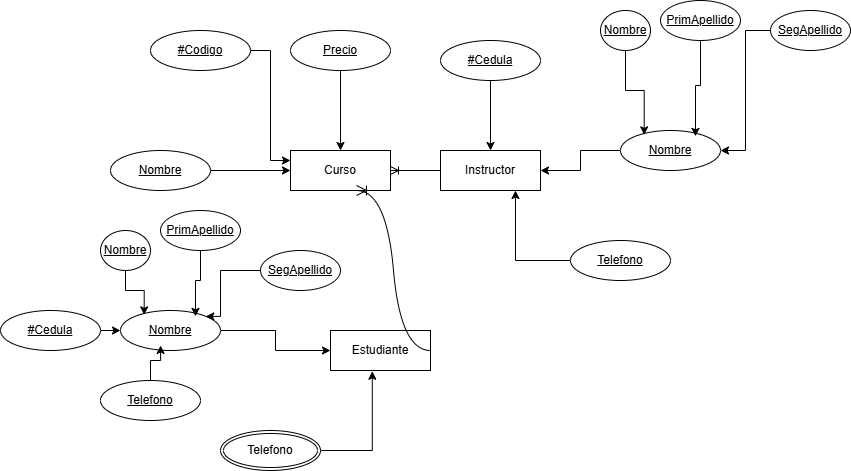

The diagram above was exported from draw.io. Its source (the exported page's mxGraphModel, read from the mxfile embedded in the PNG):
<mxGraphModel dx="786" dy="484" grid="1" gridSize="10" guides="1" tooltips="1" connect="1" arrows="1" fold="1" page="1" pageScale="1" pageWidth="850" pageHeight="1100" math="0" shadow="0" extFonts="Permanent Marker^https://fonts.googleapis.com/css?family=Permanent+Marker">
  <root>
    <mxCell id="0" />
    <mxCell id="1" parent="0" />
    <mxCell id="HFRn2YnAEMhrtCVbCXf6-1" value="Curso" style="whiteSpace=wrap;html=1;align=center;" parent="1" vertex="1">
      <mxGeometry x="330" y="300" width="100" height="40" as="geometry" />
    </mxCell>
    <mxCell id="HFRn2YnAEMhrtCVbCXf6-2" value="Instructor" style="whiteSpace=wrap;html=1;align=center;" parent="1" vertex="1">
      <mxGeometry x="480" y="300" width="100" height="40" as="geometry" />
    </mxCell>
    <mxCell id="HFRn2YnAEMhrtCVbCXf6-3" value="Estudiante" style="whiteSpace=wrap;html=1;align=center;" parent="1" vertex="1">
      <mxGeometry x="370" y="480" width="100" height="40" as="geometry" />
    </mxCell>
    <mxCell id="HFRn2YnAEMhrtCVbCXf6-8" style="edgeStyle=orthogonalEdgeStyle;rounded=0;orthogonalLoop=1;jettySize=auto;html=1;exitX=1;exitY=0.5;exitDx=0;exitDy=0;entryX=0;entryY=0.25;entryDx=0;entryDy=0;" parent="1" source="HFRn2YnAEMhrtCVbCXf6-5" target="HFRn2YnAEMhrtCVbCXf6-1" edge="1">
      <mxGeometry relative="1" as="geometry" />
    </mxCell>
    <mxCell id="HFRn2YnAEMhrtCVbCXf6-5" value="#Codigo" style="ellipse;whiteSpace=wrap;html=1;align=center;fontStyle=4;" parent="1" vertex="1">
      <mxGeometry x="190" y="180" width="100" height="40" as="geometry" />
    </mxCell>
    <mxCell id="HFRn2YnAEMhrtCVbCXf6-10" style="edgeStyle=orthogonalEdgeStyle;rounded=0;orthogonalLoop=1;jettySize=auto;html=1;" parent="1" source="HFRn2YnAEMhrtCVbCXf6-6" target="HFRn2YnAEMhrtCVbCXf6-1" edge="1">
      <mxGeometry relative="1" as="geometry" />
    </mxCell>
    <mxCell id="HFRn2YnAEMhrtCVbCXf6-6" value="Nombre" style="ellipse;whiteSpace=wrap;html=1;align=center;fontStyle=4;" parent="1" vertex="1">
      <mxGeometry x="150" y="300" width="100" height="40" as="geometry" />
    </mxCell>
    <mxCell id="HFRn2YnAEMhrtCVbCXf6-11" style="edgeStyle=orthogonalEdgeStyle;rounded=0;orthogonalLoop=1;jettySize=auto;html=1;" parent="1" source="HFRn2YnAEMhrtCVbCXf6-7" target="HFRn2YnAEMhrtCVbCXf6-1" edge="1">
      <mxGeometry relative="1" as="geometry" />
    </mxCell>
    <mxCell id="HFRn2YnAEMhrtCVbCXf6-7" value="Precio" style="ellipse;whiteSpace=wrap;html=1;align=center;fontStyle=4;" parent="1" vertex="1">
      <mxGeometry x="330" y="180" width="100" height="40" as="geometry" />
    </mxCell>
    <mxCell id="HFRn2YnAEMhrtCVbCXf6-13" style="edgeStyle=orthogonalEdgeStyle;rounded=0;orthogonalLoop=1;jettySize=auto;html=1;" parent="1" source="HFRn2YnAEMhrtCVbCXf6-12" target="HFRn2YnAEMhrtCVbCXf6-2" edge="1">
      <mxGeometry relative="1" as="geometry" />
    </mxCell>
    <mxCell id="HFRn2YnAEMhrtCVbCXf6-12" value="#Cedula" style="ellipse;whiteSpace=wrap;html=1;align=center;fontStyle=4;" parent="1" vertex="1">
      <mxGeometry x="480" y="190" width="100" height="40" as="geometry" />
    </mxCell>
    <mxCell id="HFRn2YnAEMhrtCVbCXf6-15" style="edgeStyle=orthogonalEdgeStyle;rounded=0;orthogonalLoop=1;jettySize=auto;html=1;" parent="1" source="HFRn2YnAEMhrtCVbCXf6-14" target="HFRn2YnAEMhrtCVbCXf6-2" edge="1">
      <mxGeometry relative="1" as="geometry" />
    </mxCell>
    <mxCell id="HFRn2YnAEMhrtCVbCXf6-14" value="Nombre" style="ellipse;whiteSpace=wrap;html=1;align=center;fontStyle=4;" parent="1" vertex="1">
      <mxGeometry x="660" y="280" width="100" height="40" as="geometry" />
    </mxCell>
    <mxCell id="HFRn2YnAEMhrtCVbCXf6-29" style="edgeStyle=orthogonalEdgeStyle;rounded=0;orthogonalLoop=1;jettySize=auto;html=1;entryX=0.75;entryY=1;entryDx=0;entryDy=0;" parent="1" source="HFRn2YnAEMhrtCVbCXf6-16" target="HFRn2YnAEMhrtCVbCXf6-2" edge="1">
      <mxGeometry relative="1" as="geometry" />
    </mxCell>
    <mxCell id="HFRn2YnAEMhrtCVbCXf6-16" value="Telefono" style="ellipse;whiteSpace=wrap;html=1;align=center;fontStyle=4;" parent="1" vertex="1">
      <mxGeometry x="610" y="390" width="100" height="40" as="geometry" />
    </mxCell>
    <mxCell id="HFRn2YnAEMhrtCVbCXf6-19" value="Nombre" style="ellipse;whiteSpace=wrap;html=1;align=center;fontStyle=4;" parent="1" vertex="1">
      <mxGeometry x="640" y="160" width="50" height="40" as="geometry" />
    </mxCell>
    <mxCell id="HFRn2YnAEMhrtCVbCXf6-22" value="PrimApellido" style="ellipse;whiteSpace=wrap;html=1;align=center;fontStyle=4;" parent="1" vertex="1">
      <mxGeometry x="700" y="150" width="80" height="40" as="geometry" />
    </mxCell>
    <mxCell id="HFRn2YnAEMhrtCVbCXf6-28" style="edgeStyle=orthogonalEdgeStyle;rounded=0;orthogonalLoop=1;jettySize=auto;html=1;entryX=1;entryY=0.5;entryDx=0;entryDy=0;" parent="1" source="HFRn2YnAEMhrtCVbCXf6-23" target="HFRn2YnAEMhrtCVbCXf6-14" edge="1">
      <mxGeometry relative="1" as="geometry" />
    </mxCell>
    <mxCell id="HFRn2YnAEMhrtCVbCXf6-23" value="SegApellido" style="ellipse;whiteSpace=wrap;html=1;align=center;fontStyle=4;" parent="1" vertex="1">
      <mxGeometry x="810" y="160" width="80" height="40" as="geometry" />
    </mxCell>
    <mxCell id="HFRn2YnAEMhrtCVbCXf6-26" style="edgeStyle=orthogonalEdgeStyle;rounded=0;orthogonalLoop=1;jettySize=auto;html=1;entryX=0.237;entryY=0.109;entryDx=0;entryDy=0;entryPerimeter=0;" parent="1" source="HFRn2YnAEMhrtCVbCXf6-19" target="HFRn2YnAEMhrtCVbCXf6-14" edge="1">
      <mxGeometry relative="1" as="geometry" />
    </mxCell>
    <mxCell id="HFRn2YnAEMhrtCVbCXf6-27" style="edgeStyle=orthogonalEdgeStyle;rounded=0;orthogonalLoop=1;jettySize=auto;html=1;entryX=0.75;entryY=0.147;entryDx=0;entryDy=0;entryPerimeter=0;" parent="1" source="HFRn2YnAEMhrtCVbCXf6-22" target="HFRn2YnAEMhrtCVbCXf6-14" edge="1">
      <mxGeometry relative="1" as="geometry" />
    </mxCell>
    <mxCell id="HFRn2YnAEMhrtCVbCXf6-44" style="edgeStyle=orthogonalEdgeStyle;rounded=0;orthogonalLoop=1;jettySize=auto;html=1;" parent="1" source="HFRn2YnAEMhrtCVbCXf6-37" target="HFRn2YnAEMhrtCVbCXf6-3" edge="1">
      <mxGeometry relative="1" as="geometry" />
    </mxCell>
    <mxCell id="HFRn2YnAEMhrtCVbCXf6-37" value="Nombre" style="ellipse;whiteSpace=wrap;html=1;align=center;fontStyle=4;" parent="1" vertex="1">
      <mxGeometry x="160" y="460" width="100" height="40" as="geometry" />
    </mxCell>
    <mxCell id="HFRn2YnAEMhrtCVbCXf6-38" value="Nombre" style="ellipse;whiteSpace=wrap;html=1;align=center;fontStyle=4;" parent="1" vertex="1">
      <mxGeometry x="140" y="380" width="50" height="40" as="geometry" />
    </mxCell>
    <mxCell id="HFRn2YnAEMhrtCVbCXf6-39" value="PrimApellido" style="ellipse;whiteSpace=wrap;html=1;align=center;fontStyle=4;" parent="1" vertex="1">
      <mxGeometry x="200" y="360" width="80" height="40" as="geometry" />
    </mxCell>
    <mxCell id="HFRn2YnAEMhrtCVbCXf6-40" style="edgeStyle=orthogonalEdgeStyle;rounded=0;orthogonalLoop=1;jettySize=auto;html=1;entryX=1;entryY=0;entryDx=0;entryDy=0;" parent="1" source="HFRn2YnAEMhrtCVbCXf6-41" target="HFRn2YnAEMhrtCVbCXf6-37" edge="1">
      <mxGeometry relative="1" as="geometry">
        <Array as="points">
          <mxPoint x="260" y="420" />
          <mxPoint x="260" y="466" />
        </Array>
      </mxGeometry>
    </mxCell>
    <mxCell id="HFRn2YnAEMhrtCVbCXf6-41" value="SegApellido" style="ellipse;whiteSpace=wrap;html=1;align=center;fontStyle=4;" parent="1" vertex="1">
      <mxGeometry x="300" y="400" width="80" height="40" as="geometry" />
    </mxCell>
    <mxCell id="HFRn2YnAEMhrtCVbCXf6-42" style="edgeStyle=orthogonalEdgeStyle;rounded=0;orthogonalLoop=1;jettySize=auto;html=1;entryX=0.237;entryY=0.109;entryDx=0;entryDy=0;entryPerimeter=0;" parent="1" source="HFRn2YnAEMhrtCVbCXf6-38" target="HFRn2YnAEMhrtCVbCXf6-37" edge="1">
      <mxGeometry relative="1" as="geometry" />
    </mxCell>
    <mxCell id="HFRn2YnAEMhrtCVbCXf6-43" style="edgeStyle=orthogonalEdgeStyle;rounded=0;orthogonalLoop=1;jettySize=auto;html=1;entryX=0.75;entryY=0.147;entryDx=0;entryDy=0;entryPerimeter=0;" parent="1" source="HFRn2YnAEMhrtCVbCXf6-39" target="HFRn2YnAEMhrtCVbCXf6-37" edge="1">
      <mxGeometry relative="1" as="geometry" />
    </mxCell>
    <mxCell id="HFRn2YnAEMhrtCVbCXf6-45" value="Telefono" style="ellipse;whiteSpace=wrap;html=1;align=center;fontStyle=4;" parent="1" vertex="1">
      <mxGeometry x="140" y="530" width="100" height="40" as="geometry" />
    </mxCell>
    <mxCell id="HFRn2YnAEMhrtCVbCXf6-46" style="edgeStyle=orthogonalEdgeStyle;rounded=0;orthogonalLoop=1;jettySize=auto;html=1;entryX=0.401;entryY=0.874;entryDx=0;entryDy=0;entryPerimeter=0;" parent="1" source="HFRn2YnAEMhrtCVbCXf6-45" target="HFRn2YnAEMhrtCVbCXf6-37" edge="1">
      <mxGeometry relative="1" as="geometry" />
    </mxCell>
    <mxCell id="HFRn2YnAEMhrtCVbCXf6-48" value="" style="edgeStyle=entityRelationEdgeStyle;fontSize=12;html=1;endArrow=ERoneToMany;rounded=0;entryX=1;entryY=0.5;entryDx=0;entryDy=0;exitX=0;exitY=0.5;exitDx=0;exitDy=0;" parent="1" source="HFRn2YnAEMhrtCVbCXf6-2" target="HFRn2YnAEMhrtCVbCXf6-1" edge="1">
      <mxGeometry width="100" height="100" relative="1" as="geometry">
        <mxPoint x="430" y="438.82" as="sourcePoint" />
        <mxPoint x="480" y="438.82" as="targetPoint" />
      </mxGeometry>
    </mxCell>
    <mxCell id="HFRn2YnAEMhrtCVbCXf6-50" style="edgeStyle=orthogonalEdgeStyle;rounded=0;orthogonalLoop=1;jettySize=auto;html=1;exitX=1;exitY=0.5;exitDx=0;exitDy=0;entryX=0;entryY=0.5;entryDx=0;entryDy=0;" parent="1" source="HFRn2YnAEMhrtCVbCXf6-49" target="HFRn2YnAEMhrtCVbCXf6-37" edge="1">
      <mxGeometry relative="1" as="geometry" />
    </mxCell>
    <mxCell id="HFRn2YnAEMhrtCVbCXf6-49" value="#Cedula" style="ellipse;whiteSpace=wrap;html=1;align=center;fontStyle=4;" parent="1" vertex="1">
      <mxGeometry x="40" y="460" width="100" height="40" as="geometry" />
    </mxCell>
    <mxCell id="HFRn2YnAEMhrtCVbCXf6-53" value="Telefono" style="ellipse;shape=doubleEllipse;margin=3;whiteSpace=wrap;html=1;align=center;" parent="1" vertex="1">
      <mxGeometry x="260" y="580" width="100" height="40" as="geometry" />
    </mxCell>
    <mxCell id="HFRn2YnAEMhrtCVbCXf6-54" style="edgeStyle=orthogonalEdgeStyle;rounded=0;orthogonalLoop=1;jettySize=auto;html=1;entryX=0.418;entryY=1.019;entryDx=0;entryDy=0;entryPerimeter=0;" parent="1" source="HFRn2YnAEMhrtCVbCXf6-53" target="HFRn2YnAEMhrtCVbCXf6-3" edge="1">
      <mxGeometry relative="1" as="geometry" />
    </mxCell>
    <mxCell id="SULAYKve_sTuLbupuYQk-3" value="" style="edgeStyle=entityRelationEdgeStyle;fontSize=12;html=1;endArrow=ERoneToMany;rounded=0;startSize=8;endSize=8;curved=1;exitX=1;exitY=0.5;exitDx=0;exitDy=0;entryX=0.66;entryY=1;entryDx=0;entryDy=0;entryPerimeter=0;" edge="1" parent="1" source="HFRn2YnAEMhrtCVbCXf6-3" target="HFRn2YnAEMhrtCVbCXf6-1">
      <mxGeometry width="100" height="100" relative="1" as="geometry">
        <mxPoint x="500" y="580" as="sourcePoint" />
        <mxPoint x="600" y="480" as="targetPoint" />
        <Array as="points">
          <mxPoint x="480" y="470" />
          <mxPoint x="540" y="430" />
        </Array>
      </mxGeometry>
    </mxCell>
  </root>
</mxGraphModel>